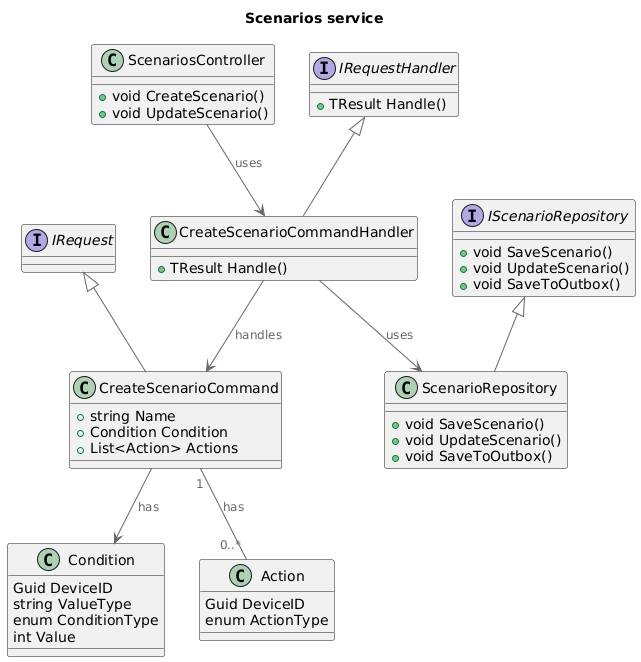

The diagram above was rendered by PlantUML. Its source (embedded in the PNG):
@startuml
title Scenarios service

top to bottom direction

!includeurl https://raw.githubusercontent.com/RicardoNiepel/C4-PlantUML/master/C4_Component.puml


class ScenariosController {
    +void CreateScenario()
    +void UpdateScenario()
}

interface IRequest {
}

interface IRequestHandler {
    +TResult Handle()
}

class CreateScenarioCommand extends IRequest {
    +string Name
    +Condition Condition
    +List<Action> Actions
}

class CreateScenarioCommandHandler extends IRequestHandler {
    +TResult Handle()
}

class Condition {
    Guid DeviceID
    string ValueType
    enum ConditionType
    int Value
}

class Action {
    Guid DeviceID
    enum ActionType
}

interface IScenarioRepository {
    +void SaveScenario()
    +void UpdateScenario()
    +void SaveToOutbox()
}

class ScenarioRepository extends IScenarioRepository {
    +void SaveScenario()
    +void UpdateScenario()
    +void SaveToOutbox()
}

ScenariosController -->  CreateScenarioCommandHandler : uses
CreateScenarioCommand "1" -- "0..*" Action : has
CreateScenarioCommand --> Condition : has
CreateScenarioCommandHandler --> CreateScenarioCommand : handles
CreateScenarioCommandHandler --> ScenarioRepository : uses
@enduml